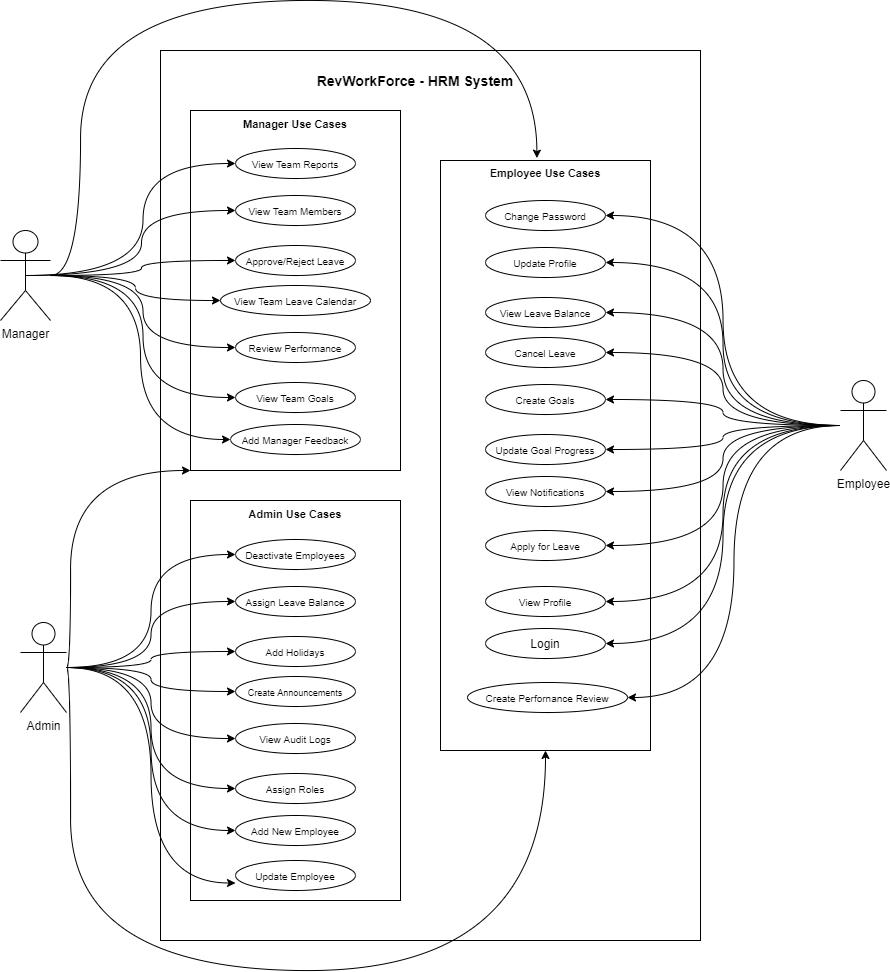

The diagram above was exported from draw.io. Its source (the exported page's mxGraphModel, read from the mxfile embedded in the PNG):
<mxGraphModel dx="1205" dy="687" grid="1" gridSize="10" guides="1" tooltips="1" connect="1" arrows="1" fold="1" page="1" pageScale="1" pageWidth="1100" pageHeight="850" math="0" shadow="0">
  <root>
    <mxCell id="0" />
    <mxCell id="1" parent="0" />
    <mxCell id="2" style="edgeStyle=orthogonalEdgeStyle;orthogonalLoop=1;jettySize=auto;html=1;exitX=0.5;exitY=0.5;exitDx=0;exitDy=0;exitPerimeter=0;entryX=0;entryY=0.5;entryDx=0;entryDy=0;strokeColor=none;curved=1;" edge="1" source="12" target="41" parent="1">
      <mxGeometry relative="1" as="geometry" />
    </mxCell>
    <mxCell id="3" style="edgeStyle=orthogonalEdgeStyle;curved=1;orthogonalLoop=1;jettySize=auto;html=1;exitX=0.5;exitY=0.5;exitDx=0;exitDy=0;exitPerimeter=0;entryX=0;entryY=0.5;entryDx=0;entryDy=0;" edge="1" source="12" target="41" parent="1">
      <mxGeometry relative="1" as="geometry" />
    </mxCell>
    <mxCell id="4" style="edgeStyle=orthogonalEdgeStyle;orthogonalLoop=1;jettySize=auto;html=1;entryX=0;entryY=0.5;entryDx=0;entryDy=0;rounded=1;strokeColor=none;shadow=0;" edge="1" target="42" parent="1">
      <mxGeometry relative="1" as="geometry">
        <mxPoint x="113" y="275" as="sourcePoint" />
      </mxGeometry>
    </mxCell>
    <mxCell id="5" style="edgeStyle=orthogonalEdgeStyle;orthogonalLoop=1;jettySize=auto;html=1;exitX=0.5;exitY=0.5;exitDx=0;exitDy=0;exitPerimeter=0;entryX=0;entryY=0.5;entryDx=0;entryDy=0;shadow=0;curved=1;" edge="1" source="12" target="42" parent="1">
      <mxGeometry relative="1" as="geometry">
        <Array as="points">
          <mxPoint x="231" y="275" />
          <mxPoint x="231" y="210" />
        </Array>
      </mxGeometry>
    </mxCell>
    <mxCell id="6" style="edgeStyle=orthogonalEdgeStyle;curved=1;orthogonalLoop=1;jettySize=auto;html=1;entryX=0;entryY=0.5;entryDx=0;entryDy=0;shadow=0;" edge="1" source="12" target="43" parent="1">
      <mxGeometry relative="1" as="geometry">
        <Array as="points">
          <mxPoint x="231" y="275" />
          <mxPoint x="231" y="260" />
        </Array>
      </mxGeometry>
    </mxCell>
    <mxCell id="7" style="edgeStyle=orthogonalEdgeStyle;curved=1;orthogonalLoop=1;jettySize=auto;html=1;entryX=0;entryY=0.5;entryDx=0;entryDy=0;shadow=0;" edge="1" source="12" target="44" parent="1">
      <mxGeometry relative="1" as="geometry" />
    </mxCell>
    <mxCell id="8" style="edgeStyle=orthogonalEdgeStyle;curved=1;orthogonalLoop=1;jettySize=auto;html=1;entryX=0;entryY=0.5;entryDx=0;entryDy=0;shadow=0;" edge="1" source="12" target="45" parent="1">
      <mxGeometry relative="1" as="geometry" />
    </mxCell>
    <mxCell id="9" style="edgeStyle=orthogonalEdgeStyle;curved=1;orthogonalLoop=1;jettySize=auto;html=1;entryX=0;entryY=0.5;entryDx=0;entryDy=0;shadow=0;" edge="1" source="12" target="46" parent="1">
      <mxGeometry relative="1" as="geometry" />
    </mxCell>
    <mxCell id="10" style="edgeStyle=orthogonalEdgeStyle;curved=1;orthogonalLoop=1;jettySize=auto;html=1;entryX=0;entryY=0.5;entryDx=0;entryDy=0;shadow=0;" edge="1" source="12" target="47" parent="1">
      <mxGeometry relative="1" as="geometry" />
    </mxCell>
    <mxCell id="11" style="edgeStyle=orthogonalEdgeStyle;curved=1;orthogonalLoop=1;jettySize=auto;html=1;entryX=0.459;entryY=-0.004;entryDx=0;entryDy=0;entryPerimeter=0;shadow=0;" edge="1" source="12" target="40" parent="1">
      <mxGeometry relative="1" as="geometry">
        <Array as="points">
          <mxPoint x="170" y="275" />
          <mxPoint x="170" />
          <mxPoint x="626" />
        </Array>
      </mxGeometry>
    </mxCell>
    <mxCell id="12" value="Manager" style="shape=umlActor;verticalLabelPosition=bottom;verticalAlign=top;html=1;outlineConnect=0;" vertex="1" parent="1">
      <mxGeometry x="90" y="230" width="50" height="90" as="geometry" />
    </mxCell>
    <mxCell id="13" value="" style="rounded=0;whiteSpace=wrap;html=1;fillColor=none;" vertex="1" parent="1">
      <mxGeometry x="250" y="50" width="540" height="890" as="geometry" />
    </mxCell>
    <mxCell id="14" value="&lt;b&gt;&lt;font style=&quot;font-size: 14px&quot;&gt;RevWorkForce - HRM System&lt;/font&gt;&lt;/b&gt;" style="text;html=1;strokeColor=none;fillColor=none;align=center;verticalAlign=middle;whiteSpace=wrap;rounded=0;" vertex="1" parent="1">
      <mxGeometry x="370" y="70" width="270" height="20" as="geometry" />
    </mxCell>
    <mxCell id="15" style="edgeStyle=orthogonalEdgeStyle;curved=1;orthogonalLoop=1;jettySize=auto;html=1;entryX=0;entryY=0.5;entryDx=0;entryDy=0;shadow=0;" edge="1" source="25" target="57" parent="1">
      <mxGeometry relative="1" as="geometry" />
    </mxCell>
    <mxCell id="16" style="edgeStyle=orthogonalEdgeStyle;curved=1;orthogonalLoop=1;jettySize=auto;html=1;entryX=0;entryY=0.5;entryDx=0;entryDy=0;shadow=0;" edge="1" source="25" target="58" parent="1">
      <mxGeometry relative="1" as="geometry" />
    </mxCell>
    <mxCell id="17" style="edgeStyle=orthogonalEdgeStyle;curved=1;orthogonalLoop=1;jettySize=auto;html=1;entryX=0;entryY=0.5;entryDx=0;entryDy=0;shadow=0;" edge="1" source="25" target="59" parent="1">
      <mxGeometry relative="1" as="geometry" />
    </mxCell>
    <mxCell id="18" style="edgeStyle=orthogonalEdgeStyle;curved=1;orthogonalLoop=1;jettySize=auto;html=1;shadow=0;" edge="1" source="25" target="60" parent="1">
      <mxGeometry relative="1" as="geometry" />
    </mxCell>
    <mxCell id="19" style="edgeStyle=orthogonalEdgeStyle;curved=1;orthogonalLoop=1;jettySize=auto;html=1;entryX=0;entryY=0.5;entryDx=0;entryDy=0;shadow=0;" edge="1" source="25" target="61" parent="1">
      <mxGeometry relative="1" as="geometry" />
    </mxCell>
    <mxCell id="20" style="edgeStyle=orthogonalEdgeStyle;curved=1;orthogonalLoop=1;jettySize=auto;html=1;entryX=0;entryY=0.5;entryDx=0;entryDy=0;shadow=0;" edge="1" source="25" target="62" parent="1">
      <mxGeometry relative="1" as="geometry" />
    </mxCell>
    <mxCell id="21" style="edgeStyle=orthogonalEdgeStyle;curved=1;orthogonalLoop=1;jettySize=auto;html=1;entryX=0;entryY=0.5;entryDx=0;entryDy=0;shadow=0;" edge="1" source="25" target="63" parent="1">
      <mxGeometry relative="1" as="geometry" />
    </mxCell>
    <mxCell id="22" style="edgeStyle=orthogonalEdgeStyle;curved=1;orthogonalLoop=1;jettySize=auto;html=1;entryX=0;entryY=0.75;entryDx=0;entryDy=0;entryPerimeter=0;shadow=0;" edge="1" source="25" target="65" parent="1">
      <mxGeometry relative="1" as="geometry" />
    </mxCell>
    <mxCell id="23" style="edgeStyle=orthogonalEdgeStyle;curved=1;orthogonalLoop=1;jettySize=auto;html=1;entryX=0.5;entryY=1;entryDx=0;entryDy=0;shadow=0;" edge="1" source="25" target="40" parent="1">
      <mxGeometry relative="1" as="geometry">
        <Array as="points">
          <mxPoint x="160" y="667" />
          <mxPoint x="160" y="970" />
          <mxPoint x="635" y="970" />
        </Array>
      </mxGeometry>
    </mxCell>
    <mxCell id="24" style="edgeStyle=orthogonalEdgeStyle;curved=1;orthogonalLoop=1;jettySize=auto;html=1;entryX=0;entryY=1;entryDx=0;entryDy=0;shadow=0;" edge="1" source="25" target="38" parent="1">
      <mxGeometry relative="1" as="geometry">
        <Array as="points">
          <mxPoint x="160" y="667" />
          <mxPoint x="160" y="470" />
        </Array>
      </mxGeometry>
    </mxCell>
    <mxCell id="25" value="Admin" style="shape=umlActor;verticalLabelPosition=bottom;verticalAlign=top;html=1;outlineConnect=0;" vertex="1" parent="1">
      <mxGeometry x="110" y="622" width="46" height="90" as="geometry" />
    </mxCell>
    <mxCell id="26" style="edgeStyle=orthogonalEdgeStyle;curved=1;orthogonalLoop=1;jettySize=auto;html=1;entryX=1;entryY=0.5;entryDx=0;entryDy=0;shadow=0;" edge="1" source="37" target="49" parent="1">
      <mxGeometry relative="1" as="geometry" />
    </mxCell>
    <mxCell id="27" style="edgeStyle=orthogonalEdgeStyle;curved=1;orthogonalLoop=1;jettySize=auto;html=1;entryX=1;entryY=0.5;entryDx=0;entryDy=0;shadow=0;" edge="1" source="37" target="50" parent="1">
      <mxGeometry relative="1" as="geometry" />
    </mxCell>
    <mxCell id="28" style="edgeStyle=orthogonalEdgeStyle;curved=1;orthogonalLoop=1;jettySize=auto;html=1;entryX=1;entryY=0.5;entryDx=0;entryDy=0;shadow=0;" edge="1" source="37" target="51" parent="1">
      <mxGeometry relative="1" as="geometry" />
    </mxCell>
    <mxCell id="29" style="edgeStyle=orthogonalEdgeStyle;curved=1;orthogonalLoop=1;jettySize=auto;html=1;entryX=1;entryY=0.5;entryDx=0;entryDy=0;shadow=0;" edge="1" source="37" target="52" parent="1">
      <mxGeometry relative="1" as="geometry" />
    </mxCell>
    <mxCell id="30" style="edgeStyle=orthogonalEdgeStyle;curved=1;orthogonalLoop=1;jettySize=auto;html=1;entryX=1;entryY=0.5;entryDx=0;entryDy=0;shadow=0;" edge="1" source="37" target="53" parent="1">
      <mxGeometry relative="1" as="geometry" />
    </mxCell>
    <mxCell id="31" style="edgeStyle=orthogonalEdgeStyle;curved=1;orthogonalLoop=1;jettySize=auto;html=1;shadow=0;" edge="1" source="37" target="54" parent="1">
      <mxGeometry relative="1" as="geometry" />
    </mxCell>
    <mxCell id="32" style="edgeStyle=orthogonalEdgeStyle;curved=1;orthogonalLoop=1;jettySize=auto;html=1;entryX=1;entryY=0.5;entryDx=0;entryDy=0;shadow=0;" edge="1" source="37" target="55" parent="1">
      <mxGeometry relative="1" as="geometry" />
    </mxCell>
    <mxCell id="33" style="edgeStyle=orthogonalEdgeStyle;curved=1;orthogonalLoop=1;jettySize=auto;html=1;entryX=1;entryY=0.5;entryDx=0;entryDy=0;shadow=0;" edge="1" source="37" target="66" parent="1">
      <mxGeometry relative="1" as="geometry" />
    </mxCell>
    <mxCell id="34" style="edgeStyle=orthogonalEdgeStyle;curved=1;orthogonalLoop=1;jettySize=auto;html=1;entryX=1;entryY=0.5;entryDx=0;entryDy=0;shadow=0;" edge="1" source="37" target="67" parent="1">
      <mxGeometry relative="1" as="geometry" />
    </mxCell>
    <mxCell id="35" style="edgeStyle=orthogonalEdgeStyle;curved=1;orthogonalLoop=1;jettySize=auto;html=1;entryX=1;entryY=0.5;entryDx=0;entryDy=0;shadow=0;" edge="1" source="37" target="68" parent="1">
      <mxGeometry relative="1" as="geometry" />
    </mxCell>
    <mxCell id="36" style="edgeStyle=orthogonalEdgeStyle;curved=1;orthogonalLoop=1;jettySize=auto;html=1;entryX=1;entryY=0.5;entryDx=0;entryDy=0;shadow=0;" edge="1" source="37" target="69" parent="1">
      <mxGeometry relative="1" as="geometry" />
    </mxCell>
    <mxCell id="37" value="Employee" style="shape=umlActor;verticalLabelPosition=bottom;verticalAlign=top;html=1;outlineConnect=0;" vertex="1" parent="1">
      <mxGeometry x="930" y="380" width="46" height="90" as="geometry" />
    </mxCell>
    <mxCell id="38" value="" style="rounded=0;whiteSpace=wrap;html=1;fillColor=none;" vertex="1" parent="1">
      <mxGeometry x="280" y="110" width="210" height="360" as="geometry" />
    </mxCell>
    <mxCell id="39" value="" style="rounded=0;whiteSpace=wrap;html=1;fillColor=none;" vertex="1" parent="1">
      <mxGeometry x="280" y="500" width="210" height="400" as="geometry" />
    </mxCell>
    <mxCell id="40" value="" style="rounded=0;whiteSpace=wrap;html=1;fillColor=none;" vertex="1" parent="1">
      <mxGeometry x="530" y="160" width="210" height="590" as="geometry" />
    </mxCell>
    <mxCell id="41" value="&lt;font style=&quot;font-size: 10px&quot;&gt;View Team Reports&lt;/font&gt;" style="ellipse;whiteSpace=wrap;html=1;" vertex="1" parent="1">
      <mxGeometry x="325" y="148" width="120" height="30" as="geometry" />
    </mxCell>
    <mxCell id="42" value="&lt;font style=&quot;font-size: 10px&quot;&gt;View Team Members&lt;/font&gt;" style="ellipse;whiteSpace=wrap;html=1;" vertex="1" parent="1">
      <mxGeometry x="325" y="195" width="120" height="30" as="geometry" />
    </mxCell>
    <mxCell id="43" value="&lt;font style=&quot;font-size: 10px&quot;&gt;Approve/Reject Leave&lt;/font&gt;" style="ellipse;whiteSpace=wrap;html=1;" vertex="1" parent="1">
      <mxGeometry x="325" y="245" width="120" height="30" as="geometry" />
    </mxCell>
    <mxCell id="44" value="&lt;font style=&quot;font-size: 10px&quot;&gt;View Team Leave Calendar&lt;/font&gt;" style="ellipse;whiteSpace=wrap;html=1;" vertex="1" parent="1">
      <mxGeometry x="310" y="285" width="150" height="30" as="geometry" />
    </mxCell>
    <mxCell id="45" value="&lt;font style=&quot;font-size: 10px&quot;&gt;Review Performance&lt;/font&gt;" style="ellipse;whiteSpace=wrap;html=1;" vertex="1" parent="1">
      <mxGeometry x="325" y="332" width="120" height="30" as="geometry" />
    </mxCell>
    <mxCell id="46" value="&lt;font style=&quot;font-size: 10px&quot;&gt;View Team Goals&lt;/font&gt;" style="ellipse;whiteSpace=wrap;html=1;" vertex="1" parent="1">
      <mxGeometry x="325" y="382" width="120" height="30" as="geometry" />
    </mxCell>
    <mxCell id="47" value="&lt;font style=&quot;font-size: 10px&quot;&gt;Add Manager Feedback&lt;/font&gt;" style="ellipse;whiteSpace=wrap;html=1;" vertex="1" parent="1">
      <mxGeometry x="320" y="424" width="130" height="30" as="geometry" />
    </mxCell>
    <mxCell id="48" value="&lt;b&gt;&lt;font style=&quot;font-size: 11px&quot;&gt;Manager Use Cases&lt;/font&gt;&lt;/b&gt;" style="text;html=1;strokeColor=none;fillColor=none;align=center;verticalAlign=middle;whiteSpace=wrap;rounded=0;" vertex="1" parent="1">
      <mxGeometry x="250" y="113" width="270" height="20" as="geometry" />
    </mxCell>
    <mxCell id="49" value="&lt;font style=&quot;font-size: 10px&quot;&gt;Change Password&lt;/font&gt;" style="ellipse;whiteSpace=wrap;html=1;" vertex="1" parent="1">
      <mxGeometry x="575" y="200" width="120" height="30" as="geometry" />
    </mxCell>
    <mxCell id="50" value="&lt;font style=&quot;font-size: 10px&quot;&gt;Update Profile&lt;/font&gt;" style="ellipse;whiteSpace=wrap;html=1;" vertex="1" parent="1">
      <mxGeometry x="575" y="247" width="120" height="30" as="geometry" />
    </mxCell>
    <mxCell id="51" value="&lt;font style=&quot;font-size: 10px&quot;&gt;View Leave Balance&lt;/font&gt;" style="ellipse;whiteSpace=wrap;html=1;" vertex="1" parent="1">
      <mxGeometry x="575" y="297" width="120" height="30" as="geometry" />
    </mxCell>
    <mxCell id="52" value="&lt;font style=&quot;font-size: 10px&quot;&gt;Cancel Leave&lt;/font&gt;" style="ellipse;whiteSpace=wrap;html=1;" vertex="1" parent="1">
      <mxGeometry x="575" y="337" width="120" height="30" as="geometry" />
    </mxCell>
    <mxCell id="53" value="&lt;font style=&quot;font-size: 10px&quot;&gt;Create Goals&lt;/font&gt;" style="ellipse;whiteSpace=wrap;html=1;" vertex="1" parent="1">
      <mxGeometry x="575" y="384" width="120" height="30" as="geometry" />
    </mxCell>
    <mxCell id="54" value="&lt;font style=&quot;font-size: 10px&quot;&gt;Update Goal Progress&lt;/font&gt;" style="ellipse;whiteSpace=wrap;html=1;" vertex="1" parent="1">
      <mxGeometry x="575" y="434" width="120" height="30" as="geometry" />
    </mxCell>
    <mxCell id="55" value="&lt;font style=&quot;font-size: 10px&quot;&gt;View Notifications&lt;/font&gt;" style="ellipse;whiteSpace=wrap;html=1;" vertex="1" parent="1">
      <mxGeometry x="575" y="476" width="120" height="30" as="geometry" />
    </mxCell>
    <mxCell id="56" value="&lt;b&gt;&lt;font style=&quot;font-size: 11px&quot;&gt;Employee Use Cases&lt;/font&gt;&lt;/b&gt;" style="text;html=1;strokeColor=none;fillColor=none;align=center;verticalAlign=middle;whiteSpace=wrap;rounded=0;" vertex="1" parent="1">
      <mxGeometry x="500" y="162" width="270" height="20" as="geometry" />
    </mxCell>
    <mxCell id="57" value="&lt;font style=&quot;font-size: 10px&quot;&gt;Deactivate Employees&lt;/font&gt;" style="ellipse;whiteSpace=wrap;html=1;" vertex="1" parent="1">
      <mxGeometry x="325" y="539" width="120" height="30" as="geometry" />
    </mxCell>
    <mxCell id="58" value="&lt;font style=&quot;font-size: 10px&quot;&gt;Assign Leave Balance&lt;/font&gt;" style="ellipse;whiteSpace=wrap;html=1;" vertex="1" parent="1">
      <mxGeometry x="325" y="586" width="120" height="30" as="geometry" />
    </mxCell>
    <mxCell id="59" value="&lt;font style=&quot;font-size: 10px&quot;&gt;Add Holidays&lt;/font&gt;" style="ellipse;whiteSpace=wrap;html=1;" vertex="1" parent="1">
      <mxGeometry x="325" y="636" width="120" height="30" as="geometry" />
    </mxCell>
    <mxCell id="60" value="&lt;font style=&quot;font-size: 9px&quot;&gt;Create Announcements&lt;/font&gt;" style="ellipse;whiteSpace=wrap;html=1;" vertex="1" parent="1">
      <mxGeometry x="325" y="676" width="120" height="30" as="geometry" />
    </mxCell>
    <mxCell id="61" value="&lt;font style=&quot;font-size: 10px&quot;&gt;View Audit Logs&lt;/font&gt;" style="ellipse;whiteSpace=wrap;html=1;" vertex="1" parent="1">
      <mxGeometry x="325" y="723" width="120" height="30" as="geometry" />
    </mxCell>
    <mxCell id="62" value="&lt;font style=&quot;font-size: 10px&quot;&gt;Assign Roles&lt;/font&gt;" style="ellipse;whiteSpace=wrap;html=1;" vertex="1" parent="1">
      <mxGeometry x="325" y="773" width="120" height="30" as="geometry" />
    </mxCell>
    <mxCell id="63" value="&lt;font style=&quot;font-size: 10px&quot;&gt;Add New Employee&lt;/font&gt;" style="ellipse;whiteSpace=wrap;html=1;" vertex="1" parent="1">
      <mxGeometry x="325" y="815" width="120" height="30" as="geometry" />
    </mxCell>
    <mxCell id="64" value="&lt;b&gt;&lt;font style=&quot;font-size: 11px&quot;&gt;Admin Use Cases&lt;/font&gt;&lt;/b&gt;" style="text;html=1;strokeColor=none;fillColor=none;align=center;verticalAlign=middle;whiteSpace=wrap;rounded=0;" vertex="1" parent="1">
      <mxGeometry x="250" y="503" width="270" height="20" as="geometry" />
    </mxCell>
    <mxCell id="65" value="&lt;font style=&quot;font-size: 10px&quot;&gt;Update Employee&lt;/font&gt;" style="ellipse;whiteSpace=wrap;html=1;" vertex="1" parent="1">
      <mxGeometry x="325" y="860" width="120" height="30" as="geometry" />
    </mxCell>
    <mxCell id="66" value="&lt;font style=&quot;font-size: 10px&quot;&gt;Apply for Leave&lt;/font&gt;" style="ellipse;whiteSpace=wrap;html=1;" vertex="1" parent="1">
      <mxGeometry x="575" y="530" width="120" height="30" as="geometry" />
    </mxCell>
    <mxCell id="67" value="&lt;font style=&quot;font-size: 10px&quot;&gt;View Profile&lt;/font&gt;" style="ellipse;whiteSpace=wrap;html=1;" vertex="1" parent="1">
      <mxGeometry x="575" y="586" width="120" height="30" as="geometry" />
    </mxCell>
    <mxCell id="68" value="Login" style="ellipse;whiteSpace=wrap;html=1;" vertex="1" parent="1">
      <mxGeometry x="575" y="628" width="120" height="30" as="geometry" />
    </mxCell>
    <mxCell id="69" value="&lt;font style=&quot;font-size: 10px&quot;&gt;Create Perfornance Review&lt;/font&gt;" style="ellipse;whiteSpace=wrap;html=1;" vertex="1" parent="1">
      <mxGeometry x="557" y="682" width="160" height="30" as="geometry" />
    </mxCell>
  </root>
</mxGraphModel>